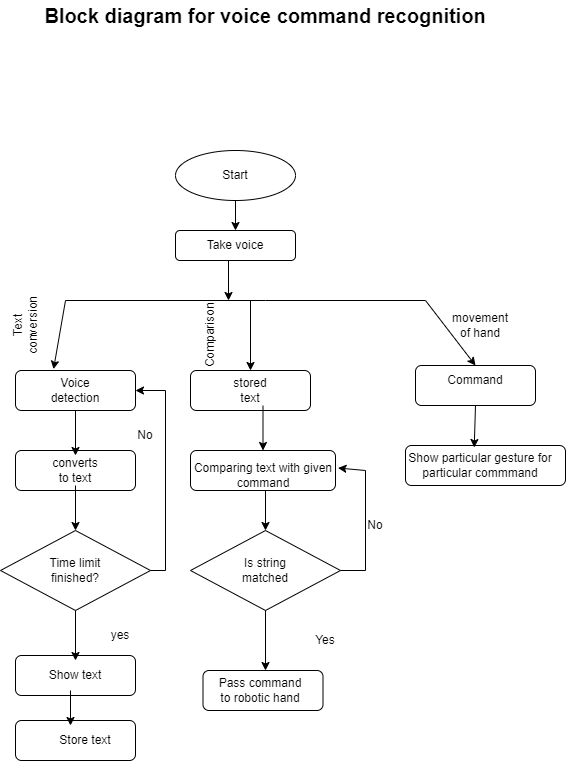

The diagram above was exported from draw.io. Its source (the exported page's mxGraphModel, read from the mxfile embedded in the PNG):
<mxGraphModel dx="794" dy="396" grid="1" gridSize="10" guides="1" tooltips="1" connect="1" arrows="1" fold="1" page="1" pageScale="1" pageWidth="850" pageHeight="1100" math="0" shadow="0">
  <root>
    <mxCell id="0" />
    <mxCell id="1" parent="0" />
    <mxCell id="trBAXY7NlJkRZ2jfmmRl-2" value="&lt;b&gt;&lt;font style=&quot;font-size: 20px;&quot;&gt;Block diagram for voice command recognition&lt;/font&gt;&lt;/b&gt;" style="text;html=1;strokeColor=none;fillColor=none;align=center;verticalAlign=middle;whiteSpace=wrap;rounded=0;" vertex="1" parent="1">
      <mxGeometry x="140" y="60" width="480" height="30" as="geometry" />
    </mxCell>
    <mxCell id="trBAXY7NlJkRZ2jfmmRl-3" value="" style="ellipse;whiteSpace=wrap;html=1;fontSize=20;" vertex="1" parent="1">
      <mxGeometry x="290" y="210" width="120" height="50" as="geometry" />
    </mxCell>
    <mxCell id="trBAXY7NlJkRZ2jfmmRl-4" value="" style="rounded=1;whiteSpace=wrap;html=1;fontSize=20;" vertex="1" parent="1">
      <mxGeometry x="290" y="290" width="120" height="30" as="geometry" />
    </mxCell>
    <mxCell id="trBAXY7NlJkRZ2jfmmRl-5" value="Start" style="text;html=1;strokeColor=none;fillColor=none;align=center;verticalAlign=middle;whiteSpace=wrap;rounded=0;fontSize=12;" vertex="1" parent="1">
      <mxGeometry x="320" y="220" width="60" height="30" as="geometry" />
    </mxCell>
    <mxCell id="trBAXY7NlJkRZ2jfmmRl-6" value="Take voice" style="text;html=1;strokeColor=none;fillColor=none;align=center;verticalAlign=middle;whiteSpace=wrap;rounded=0;fontSize=12;" vertex="1" parent="1">
      <mxGeometry x="320" y="290" width="60" height="30" as="geometry" />
    </mxCell>
    <mxCell id="trBAXY7NlJkRZ2jfmmRl-7" value="" style="endArrow=none;html=1;rounded=0;fontSize=12;" edge="1" parent="1">
      <mxGeometry width="50" height="50" relative="1" as="geometry">
        <mxPoint x="180" y="360" as="sourcePoint" />
        <mxPoint x="540" y="360" as="targetPoint" />
        <Array as="points">
          <mxPoint x="380" y="360" />
        </Array>
      </mxGeometry>
    </mxCell>
    <mxCell id="trBAXY7NlJkRZ2jfmmRl-9" value="" style="rounded=1;whiteSpace=wrap;html=1;fontSize=12;" vertex="1" parent="1">
      <mxGeometry x="130" y="430" width="120" height="40" as="geometry" />
    </mxCell>
    <mxCell id="trBAXY7NlJkRZ2jfmmRl-10" value="" style="rounded=1;whiteSpace=wrap;html=1;fontSize=12;" vertex="1" parent="1">
      <mxGeometry x="305" y="430" width="120" height="40" as="geometry" />
    </mxCell>
    <mxCell id="trBAXY7NlJkRZ2jfmmRl-11" value="" style="rounded=1;whiteSpace=wrap;html=1;fontSize=12;" vertex="1" parent="1">
      <mxGeometry x="530" y="425" width="120" height="40" as="geometry" />
    </mxCell>
    <mxCell id="trBAXY7NlJkRZ2jfmmRl-12" value="Voice detection" style="text;html=1;strokeColor=none;fillColor=none;align=center;verticalAlign=middle;whiteSpace=wrap;rounded=0;fontSize=12;" vertex="1" parent="1">
      <mxGeometry x="160" y="435" width="60" height="30" as="geometry" />
    </mxCell>
    <mxCell id="trBAXY7NlJkRZ2jfmmRl-13" value="stored text" style="text;html=1;strokeColor=none;fillColor=none;align=center;verticalAlign=middle;whiteSpace=wrap;rounded=0;fontSize=12;" vertex="1" parent="1">
      <mxGeometry x="340" y="435" width="50" height="30" as="geometry" />
    </mxCell>
    <mxCell id="trBAXY7NlJkRZ2jfmmRl-14" value="Command" style="text;html=1;strokeColor=none;fillColor=none;align=center;verticalAlign=middle;whiteSpace=wrap;rounded=0;fontSize=12;" vertex="1" parent="1">
      <mxGeometry x="560" y="425" width="60" height="30" as="geometry" />
    </mxCell>
    <mxCell id="trBAXY7NlJkRZ2jfmmRl-15" value="" style="endArrow=classic;html=1;rounded=0;fontSize=12;entryX=0.317;entryY=-0.033;entryDx=0;entryDy=0;entryPerimeter=0;" edge="1" parent="1" target="trBAXY7NlJkRZ2jfmmRl-9">
      <mxGeometry width="50" height="50" relative="1" as="geometry">
        <mxPoint x="180" y="360" as="sourcePoint" />
        <mxPoint x="330" y="360" as="targetPoint" />
      </mxGeometry>
    </mxCell>
    <mxCell id="trBAXY7NlJkRZ2jfmmRl-16" value="" style="endArrow=classic;html=1;rounded=0;fontSize=12;entryX=0.5;entryY=0;entryDx=0;entryDy=0;" edge="1" parent="1" target="trBAXY7NlJkRZ2jfmmRl-10">
      <mxGeometry width="50" height="50" relative="1" as="geometry">
        <mxPoint x="365" y="360" as="sourcePoint" />
        <mxPoint x="330" y="360" as="targetPoint" />
      </mxGeometry>
    </mxCell>
    <mxCell id="trBAXY7NlJkRZ2jfmmRl-17" value="" style="endArrow=classic;html=1;rounded=0;fontSize=12;entryX=0.5;entryY=0;entryDx=0;entryDy=0;" edge="1" parent="1" target="trBAXY7NlJkRZ2jfmmRl-14">
      <mxGeometry width="50" height="50" relative="1" as="geometry">
        <mxPoint x="540" y="360" as="sourcePoint" />
        <mxPoint x="330" y="360" as="targetPoint" />
      </mxGeometry>
    </mxCell>
    <mxCell id="trBAXY7NlJkRZ2jfmmRl-18" value="" style="rounded=1;whiteSpace=wrap;html=1;fontSize=12;" vertex="1" parent="1">
      <mxGeometry x="130" y="510" width="120" height="40" as="geometry" />
    </mxCell>
    <mxCell id="trBAXY7NlJkRZ2jfmmRl-19" value="converts to text" style="text;html=1;strokeColor=none;fillColor=none;align=center;verticalAlign=middle;whiteSpace=wrap;rounded=0;fontSize=12;" vertex="1" parent="1">
      <mxGeometry x="160" y="515" width="60" height="30" as="geometry" />
    </mxCell>
    <mxCell id="trBAXY7NlJkRZ2jfmmRl-20" value="" style="rhombus;whiteSpace=wrap;html=1;fontSize=12;" vertex="1" parent="1">
      <mxGeometry x="115" y="590" width="150" height="80" as="geometry" />
    </mxCell>
    <mxCell id="trBAXY7NlJkRZ2jfmmRl-21" value="Time limit finished?" style="text;html=1;strokeColor=none;fillColor=none;align=center;verticalAlign=middle;whiteSpace=wrap;rounded=0;fontSize=12;" vertex="1" parent="1">
      <mxGeometry x="160" y="615" width="60" height="30" as="geometry" />
    </mxCell>
    <mxCell id="trBAXY7NlJkRZ2jfmmRl-22" value="" style="rounded=1;whiteSpace=wrap;html=1;fontSize=12;" vertex="1" parent="1">
      <mxGeometry x="130" y="715" width="120" height="40" as="geometry" />
    </mxCell>
    <mxCell id="trBAXY7NlJkRZ2jfmmRl-23" value="Show text" style="text;html=1;strokeColor=none;fillColor=none;align=center;verticalAlign=middle;whiteSpace=wrap;rounded=0;fontSize=12;" vertex="1" parent="1">
      <mxGeometry x="160" y="720" width="60" height="30" as="geometry" />
    </mxCell>
    <mxCell id="trBAXY7NlJkRZ2jfmmRl-24" value="" style="rounded=1;whiteSpace=wrap;html=1;fontSize=12;" vertex="1" parent="1">
      <mxGeometry x="130" y="780" width="120" height="40" as="geometry" />
    </mxCell>
    <mxCell id="trBAXY7NlJkRZ2jfmmRl-25" value="Store text" style="text;html=1;strokeColor=none;fillColor=none;align=center;verticalAlign=middle;whiteSpace=wrap;rounded=0;fontSize=12;" vertex="1" parent="1">
      <mxGeometry x="170" y="785" width="60" height="30" as="geometry" />
    </mxCell>
    <mxCell id="trBAXY7NlJkRZ2jfmmRl-26" value="" style="rounded=1;whiteSpace=wrap;html=1;fontSize=12;" vertex="1" parent="1">
      <mxGeometry x="305" y="510" width="145" height="40" as="geometry" />
    </mxCell>
    <mxCell id="trBAXY7NlJkRZ2jfmmRl-27" value="Comparing text with given command" style="text;html=1;strokeColor=none;fillColor=none;align=center;verticalAlign=middle;whiteSpace=wrap;rounded=0;fontSize=12;" vertex="1" parent="1">
      <mxGeometry x="302.5" y="520" width="150" height="30" as="geometry" />
    </mxCell>
    <mxCell id="trBAXY7NlJkRZ2jfmmRl-28" value="" style="rhombus;whiteSpace=wrap;html=1;fontSize=12;" vertex="1" parent="1">
      <mxGeometry x="305" y="590" width="150" height="80" as="geometry" />
    </mxCell>
    <mxCell id="trBAXY7NlJkRZ2jfmmRl-30" value="Is string matched" style="text;html=1;strokeColor=none;fillColor=none;align=center;verticalAlign=middle;whiteSpace=wrap;rounded=0;fontSize=12;" vertex="1" parent="1">
      <mxGeometry x="350" y="615" width="60" height="30" as="geometry" />
    </mxCell>
    <mxCell id="trBAXY7NlJkRZ2jfmmRl-31" value="" style="rounded=1;whiteSpace=wrap;html=1;fontSize=12;" vertex="1" parent="1">
      <mxGeometry x="317.5" y="730" width="120" height="40" as="geometry" />
    </mxCell>
    <mxCell id="trBAXY7NlJkRZ2jfmmRl-33" value="Pass command to robotic hand" style="text;html=1;strokeColor=none;fillColor=none;align=center;verticalAlign=middle;whiteSpace=wrap;rounded=0;fontSize=12;" vertex="1" parent="1">
      <mxGeometry x="330" y="735" width="90" height="30" as="geometry" />
    </mxCell>
    <mxCell id="trBAXY7NlJkRZ2jfmmRl-34" value="" style="rounded=1;whiteSpace=wrap;html=1;fontSize=12;" vertex="1" parent="1">
      <mxGeometry x="520" y="505" width="160" height="40" as="geometry" />
    </mxCell>
    <mxCell id="trBAXY7NlJkRZ2jfmmRl-35" value="Show particular gesture for particular commmand" style="text;html=1;strokeColor=none;fillColor=none;align=center;verticalAlign=middle;whiteSpace=wrap;rounded=0;fontSize=12;" vertex="1" parent="1">
      <mxGeometry x="500" y="510" width="190" height="30" as="geometry" />
    </mxCell>
    <mxCell id="trBAXY7NlJkRZ2jfmmRl-37" value="" style="endArrow=classic;html=1;rounded=0;fontSize=12;entryX=0.5;entryY=0;entryDx=0;entryDy=0;" edge="1" parent="1" target="trBAXY7NlJkRZ2jfmmRl-19">
      <mxGeometry width="50" height="50" relative="1" as="geometry">
        <mxPoint x="190" y="470" as="sourcePoint" />
        <mxPoint x="330" y="360" as="targetPoint" />
      </mxGeometry>
    </mxCell>
    <mxCell id="trBAXY7NlJkRZ2jfmmRl-38" value="" style="endArrow=classic;html=1;rounded=0;fontSize=12;exitX=0.5;exitY=1;exitDx=0;exitDy=0;entryX=0.5;entryY=0;entryDx=0;entryDy=0;" edge="1" parent="1" source="trBAXY7NlJkRZ2jfmmRl-19" target="trBAXY7NlJkRZ2jfmmRl-20">
      <mxGeometry width="50" height="50" relative="1" as="geometry">
        <mxPoint x="160" y="580" as="sourcePoint" />
        <mxPoint x="330" y="460" as="targetPoint" />
      </mxGeometry>
    </mxCell>
    <mxCell id="trBAXY7NlJkRZ2jfmmRl-39" value="" style="endArrow=classic;html=1;rounded=0;fontSize=12;exitX=0.5;exitY=1;exitDx=0;exitDy=0;entryX=0.5;entryY=0;entryDx=0;entryDy=0;" edge="1" parent="1" source="trBAXY7NlJkRZ2jfmmRl-20" target="trBAXY7NlJkRZ2jfmmRl-23">
      <mxGeometry width="50" height="50" relative="1" as="geometry">
        <mxPoint x="280" y="610" as="sourcePoint" />
        <mxPoint x="330" y="560" as="targetPoint" />
      </mxGeometry>
    </mxCell>
    <mxCell id="trBAXY7NlJkRZ2jfmmRl-40" value="" style="endArrow=classic;html=1;rounded=0;fontSize=12;entryX=0.25;entryY=0;entryDx=0;entryDy=0;" edge="1" parent="1" target="trBAXY7NlJkRZ2jfmmRl-25">
      <mxGeometry width="50" height="50" relative="1" as="geometry">
        <mxPoint x="185" y="750" as="sourcePoint" />
        <mxPoint x="330" y="660" as="targetPoint" />
      </mxGeometry>
    </mxCell>
    <mxCell id="trBAXY7NlJkRZ2jfmmRl-41" value="" style="endArrow=classic;html=1;rounded=0;fontSize=12;exitX=1;exitY=0.5;exitDx=0;exitDy=0;entryX=1;entryY=0.5;entryDx=0;entryDy=0;" edge="1" parent="1" source="trBAXY7NlJkRZ2jfmmRl-20" target="trBAXY7NlJkRZ2jfmmRl-9">
      <mxGeometry width="50" height="50" relative="1" as="geometry">
        <mxPoint x="280" y="610" as="sourcePoint" />
        <mxPoint x="270" y="440" as="targetPoint" />
        <Array as="points">
          <mxPoint x="280" y="630" />
          <mxPoint x="280" y="450" />
        </Array>
      </mxGeometry>
    </mxCell>
    <mxCell id="trBAXY7NlJkRZ2jfmmRl-42" value="" style="endArrow=classic;html=1;rounded=0;fontSize=12;entryX=0.5;entryY=0;entryDx=0;entryDy=0;exitX=0.75;exitY=1;exitDx=0;exitDy=0;" edge="1" parent="1" source="trBAXY7NlJkRZ2jfmmRl-13" target="trBAXY7NlJkRZ2jfmmRl-26">
      <mxGeometry width="50" height="50" relative="1" as="geometry">
        <mxPoint x="280" y="610" as="sourcePoint" />
        <mxPoint x="330" y="560" as="targetPoint" />
      </mxGeometry>
    </mxCell>
    <mxCell id="trBAXY7NlJkRZ2jfmmRl-43" value="" style="endArrow=classic;html=1;rounded=0;fontSize=12;entryX=0.5;entryY=0;entryDx=0;entryDy=0;" edge="1" parent="1" target="trBAXY7NlJkRZ2jfmmRl-28">
      <mxGeometry width="50" height="50" relative="1" as="geometry">
        <mxPoint x="380" y="550" as="sourcePoint" />
        <mxPoint x="330" y="560" as="targetPoint" />
      </mxGeometry>
    </mxCell>
    <mxCell id="trBAXY7NlJkRZ2jfmmRl-44" value="" style="endArrow=classic;html=1;rounded=0;fontSize=12;exitX=0.5;exitY=1;exitDx=0;exitDy=0;" edge="1" parent="1" source="trBAXY7NlJkRZ2jfmmRl-28">
      <mxGeometry width="50" height="50" relative="1" as="geometry">
        <mxPoint x="280" y="610" as="sourcePoint" />
        <mxPoint x="380" y="730" as="targetPoint" />
        <Array as="points" />
      </mxGeometry>
    </mxCell>
    <mxCell id="trBAXY7NlJkRZ2jfmmRl-45" value="" style="endArrow=classic;html=1;rounded=0;fontSize=12;exitX=0.5;exitY=1;exitDx=0;exitDy=0;entryX=0.467;entryY=-0.1;entryDx=0;entryDy=0;entryPerimeter=0;" edge="1" parent="1" source="trBAXY7NlJkRZ2jfmmRl-11">
      <mxGeometry width="50" height="50" relative="1" as="geometry">
        <mxPoint x="310" y="605" as="sourcePoint" />
        <mxPoint x="588.73" y="507" as="targetPoint" />
      </mxGeometry>
    </mxCell>
    <mxCell id="trBAXY7NlJkRZ2jfmmRl-46" value="" style="endArrow=classic;html=1;rounded=0;fontSize=12;exitX=0.5;exitY=1;exitDx=0;exitDy=0;" edge="1" parent="1" source="trBAXY7NlJkRZ2jfmmRl-3">
      <mxGeometry width="50" height="50" relative="1" as="geometry">
        <mxPoint x="280" y="410" as="sourcePoint" />
        <mxPoint x="350" y="290" as="targetPoint" />
      </mxGeometry>
    </mxCell>
    <mxCell id="trBAXY7NlJkRZ2jfmmRl-47" value="" style="endArrow=classic;html=1;rounded=0;fontSize=12;" edge="1" parent="1">
      <mxGeometry width="50" height="50" relative="1" as="geometry">
        <mxPoint x="343" y="320" as="sourcePoint" />
        <mxPoint x="343" y="360" as="targetPoint" />
      </mxGeometry>
    </mxCell>
    <mxCell id="trBAXY7NlJkRZ2jfmmRl-48" value="" style="endArrow=classic;html=1;rounded=0;fontSize=12;exitX=1;exitY=0.5;exitDx=0;exitDy=0;entryX=1;entryY=0.25;entryDx=0;entryDy=0;" edge="1" parent="1" source="trBAXY7NlJkRZ2jfmmRl-28" target="trBAXY7NlJkRZ2jfmmRl-27">
      <mxGeometry width="50" height="50" relative="1" as="geometry">
        <mxPoint x="280" y="710" as="sourcePoint" />
        <mxPoint x="330" y="660" as="targetPoint" />
        <Array as="points">
          <mxPoint x="480" y="630" />
          <mxPoint x="480" y="530" />
        </Array>
      </mxGeometry>
    </mxCell>
    <mxCell id="trBAXY7NlJkRZ2jfmmRl-51" value="Text conversion" style="text;html=1;strokeColor=none;fillColor=none;align=center;verticalAlign=middle;whiteSpace=wrap;rounded=0;fontSize=12;rotation=270;" vertex="1" parent="1">
      <mxGeometry x="100" y="370" width="80" height="30" as="geometry" />
    </mxCell>
    <mxCell id="trBAXY7NlJkRZ2jfmmRl-52" value="Comparison" style="text;html=1;strokeColor=none;fillColor=none;align=center;verticalAlign=middle;whiteSpace=wrap;rounded=0;fontSize=12;rotation=270;" vertex="1" parent="1">
      <mxGeometry x="290" y="380" width="70" height="30" as="geometry" />
    </mxCell>
    <mxCell id="trBAXY7NlJkRZ2jfmmRl-55" value="movement of hand" style="text;html=1;strokeColor=none;fillColor=none;align=center;verticalAlign=middle;whiteSpace=wrap;rounded=0;fontSize=12;" vertex="1" parent="1">
      <mxGeometry x="565" y="370" width="60" height="30" as="geometry" />
    </mxCell>
    <mxCell id="trBAXY7NlJkRZ2jfmmRl-56" value="yes" style="text;html=1;strokeColor=none;fillColor=none;align=center;verticalAlign=middle;whiteSpace=wrap;rounded=0;fontSize=12;" vertex="1" parent="1">
      <mxGeometry x="205" y="680" width="60" height="30" as="geometry" />
    </mxCell>
    <mxCell id="trBAXY7NlJkRZ2jfmmRl-57" value="No" style="text;html=1;strokeColor=none;fillColor=none;align=center;verticalAlign=middle;whiteSpace=wrap;rounded=0;fontSize=12;" vertex="1" parent="1">
      <mxGeometry x="230" y="480" width="60" height="30" as="geometry" />
    </mxCell>
    <mxCell id="trBAXY7NlJkRZ2jfmmRl-58" value="Yes" style="text;html=1;strokeColor=none;fillColor=none;align=center;verticalAlign=middle;whiteSpace=wrap;rounded=0;fontSize=12;" vertex="1" parent="1">
      <mxGeometry x="410" y="685" width="60" height="30" as="geometry" />
    </mxCell>
    <mxCell id="trBAXY7NlJkRZ2jfmmRl-59" value="No&lt;br&gt;" style="text;html=1;strokeColor=none;fillColor=none;align=center;verticalAlign=middle;whiteSpace=wrap;rounded=0;fontSize=12;" vertex="1" parent="1">
      <mxGeometry x="460" y="570" width="60" height="30" as="geometry" />
    </mxCell>
  </root>
</mxGraphModel>